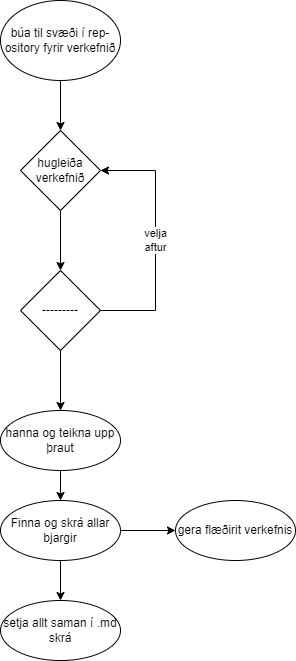

The diagram above was exported from draw.io. Its source (the exported page's mxGraphModel, read from the mxfile embedded in the PNG):
<mxGraphModel dx="1038" dy="579" grid="1" gridSize="10" guides="1" tooltips="1" connect="1" arrows="1" fold="1" page="1" pageScale="1" pageWidth="850" pageHeight="1100" math="0" shadow="0">
  <root>
    <mxCell id="0" />
    <mxCell id="1" parent="0" />
    <mxCell id="_4h58ScT1fBgfqcnSzzs-3" style="edgeStyle=orthogonalEdgeStyle;rounded=0;orthogonalLoop=1;jettySize=auto;html=1;" edge="1" parent="1" source="_4h58ScT1fBgfqcnSzzs-1" target="_4h58ScT1fBgfqcnSzzs-2">
      <mxGeometry relative="1" as="geometry" />
    </mxCell>
    <mxCell id="_4h58ScT1fBgfqcnSzzs-1" value="búa til svæði í rep-&lt;br&gt;ository fyrir verkefnið" style="ellipse;whiteSpace=wrap;html=1;" vertex="1" parent="1">
      <mxGeometry x="365" y="50" width="120" height="80" as="geometry" />
    </mxCell>
    <mxCell id="_4h58ScT1fBgfqcnSzzs-7" style="edgeStyle=orthogonalEdgeStyle;rounded=0;orthogonalLoop=1;jettySize=auto;html=1;" edge="1" parent="1" source="_4h58ScT1fBgfqcnSzzs-2" target="_4h58ScT1fBgfqcnSzzs-4">
      <mxGeometry relative="1" as="geometry" />
    </mxCell>
    <mxCell id="_4h58ScT1fBgfqcnSzzs-2" value="hugleiða&lt;br&gt;verkefnið" style="rhombus;whiteSpace=wrap;html=1;" vertex="1" parent="1">
      <mxGeometry x="385" y="180" width="80" height="80" as="geometry" />
    </mxCell>
    <mxCell id="_4h58ScT1fBgfqcnSzzs-8" value="velja &lt;br&gt;aftur" style="edgeStyle=orthogonalEdgeStyle;rounded=0;orthogonalLoop=1;jettySize=auto;html=1;entryX=1;entryY=0.5;entryDx=0;entryDy=0;" edge="1" parent="1" source="_4h58ScT1fBgfqcnSzzs-4" target="_4h58ScT1fBgfqcnSzzs-2">
      <mxGeometry relative="1" as="geometry">
        <Array as="points">
          <mxPoint x="520" y="360" />
          <mxPoint x="520" y="220" />
        </Array>
      </mxGeometry>
    </mxCell>
    <mxCell id="_4h58ScT1fBgfqcnSzzs-10" style="edgeStyle=orthogonalEdgeStyle;rounded=0;orthogonalLoop=1;jettySize=auto;html=1;" edge="1" parent="1" source="_4h58ScT1fBgfqcnSzzs-4" target="_4h58ScT1fBgfqcnSzzs-9">
      <mxGeometry relative="1" as="geometry" />
    </mxCell>
    <mxCell id="_4h58ScT1fBgfqcnSzzs-4" value="---------" style="rhombus;whiteSpace=wrap;html=1;" vertex="1" parent="1">
      <mxGeometry x="385" y="320" width="80" height="80" as="geometry" />
    </mxCell>
    <mxCell id="_4h58ScT1fBgfqcnSzzs-12" style="edgeStyle=orthogonalEdgeStyle;rounded=0;orthogonalLoop=1;jettySize=auto;html=1;" edge="1" parent="1" source="_4h58ScT1fBgfqcnSzzs-9" target="_4h58ScT1fBgfqcnSzzs-11">
      <mxGeometry relative="1" as="geometry" />
    </mxCell>
    <mxCell id="_4h58ScT1fBgfqcnSzzs-9" value="hanna og teikna upp&lt;br&gt;þraut" style="ellipse;whiteSpace=wrap;html=1;" vertex="1" parent="1">
      <mxGeometry x="365" y="460" width="120" height="60" as="geometry" />
    </mxCell>
    <mxCell id="_4h58ScT1fBgfqcnSzzs-14" style="edgeStyle=orthogonalEdgeStyle;rounded=0;orthogonalLoop=1;jettySize=auto;html=1;" edge="1" parent="1" source="_4h58ScT1fBgfqcnSzzs-11" target="_4h58ScT1fBgfqcnSzzs-13">
      <mxGeometry relative="1" as="geometry" />
    </mxCell>
    <mxCell id="_4h58ScT1fBgfqcnSzzs-16" style="edgeStyle=orthogonalEdgeStyle;rounded=0;orthogonalLoop=1;jettySize=auto;html=1;" edge="1" parent="1" source="_4h58ScT1fBgfqcnSzzs-11" target="_4h58ScT1fBgfqcnSzzs-15">
      <mxGeometry relative="1" as="geometry" />
    </mxCell>
    <mxCell id="_4h58ScT1fBgfqcnSzzs-11" value="Finna og skrá allar&lt;br&gt;bjargir" style="ellipse;whiteSpace=wrap;html=1;" vertex="1" parent="1">
      <mxGeometry x="365" y="550" width="120" height="60" as="geometry" />
    </mxCell>
    <mxCell id="_4h58ScT1fBgfqcnSzzs-13" value="gera flæðirit verkefnis" style="ellipse;whiteSpace=wrap;html=1;" vertex="1" parent="1">
      <mxGeometry x="540" y="550" width="120" height="60" as="geometry" />
    </mxCell>
    <mxCell id="_4h58ScT1fBgfqcnSzzs-15" value="setja allt saman í .md skrá" style="ellipse;whiteSpace=wrap;html=1;" vertex="1" parent="1">
      <mxGeometry x="365" y="650" width="120" height="60" as="geometry" />
    </mxCell>
  </root>
</mxGraphModel>